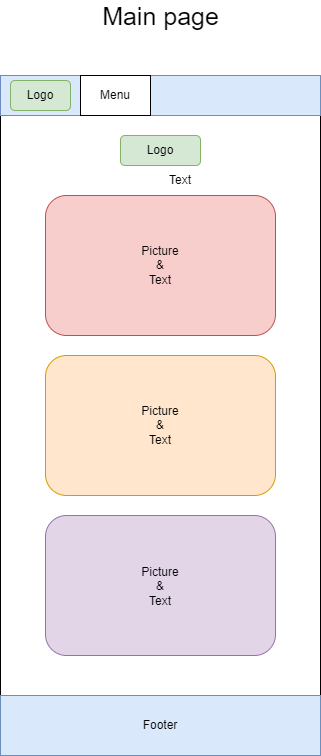

The diagram above was exported from draw.io. Its source (the exported page's mxGraphModel, read from the mxfile embedded in the PNG):
<mxGraphModel dx="1038" dy="539" grid="1" gridSize="10" guides="1" tooltips="1" connect="1" arrows="1" fold="1" page="1" pageScale="1" pageWidth="850" pageHeight="1100" math="0" shadow="0">
  <root>
    <mxCell id="0" />
    <mxCell id="1" parent="0" />
    <mxCell id="8ZCtPOWlvHlr9KFIksGW-3" value="" style="rounded=0;whiteSpace=wrap;html=1;" parent="1" vertex="1">
      <mxGeometry x="240" y="120" width="320" height="680" as="geometry" />
    </mxCell>
    <mxCell id="8ZCtPOWlvHlr9KFIksGW-4" value="" style="rounded=0;whiteSpace=wrap;html=1;fillColor=#dae8fc;strokeColor=#6c8ebf;" parent="1" vertex="1">
      <mxGeometry x="240" y="120" width="320" height="40" as="geometry" />
    </mxCell>
    <mxCell id="8ZCtPOWlvHlr9KFIksGW-5" value="" style="rounded=1;whiteSpace=wrap;html=1;fillColor=#d5e8d4;strokeColor=#82b366;" parent="1" vertex="1">
      <mxGeometry x="360" y="180" width="80" height="30" as="geometry" />
    </mxCell>
    <mxCell id="8ZCtPOWlvHlr9KFIksGW-6" value="Logo" style="text;html=1;align=center;verticalAlign=middle;whiteSpace=wrap;rounded=0;" parent="1" vertex="1">
      <mxGeometry x="370" y="180" width="60" height="30" as="geometry" />
    </mxCell>
    <mxCell id="8ZCtPOWlvHlr9KFIksGW-7" value="" style="rounded=1;whiteSpace=wrap;html=1;fillColor=#f8cecc;strokeColor=#b85450;" parent="1" vertex="1">
      <mxGeometry x="285" y="240" width="230" height="140" as="geometry" />
    </mxCell>
    <mxCell id="8ZCtPOWlvHlr9KFIksGW-9" value="Picture&lt;br&gt;&amp;amp;&lt;br&gt;Text" style="text;html=1;strokeColor=none;fillColor=none;align=center;verticalAlign=middle;whiteSpace=wrap;rounded=0;" parent="1" vertex="1">
      <mxGeometry x="370" y="292.5" width="60" height="35" as="geometry" />
    </mxCell>
    <mxCell id="8ZCtPOWlvHlr9KFIksGW-10" value="" style="rounded=1;whiteSpace=wrap;html=1;fillColor=#ffe6cc;strokeColor=#d79b00;" parent="1" vertex="1">
      <mxGeometry x="285" y="400" width="230" height="140" as="geometry" />
    </mxCell>
    <mxCell id="8ZCtPOWlvHlr9KFIksGW-11" value="" style="rounded=1;whiteSpace=wrap;html=1;fillColor=#e1d5e7;strokeColor=#9673a6;" parent="1" vertex="1">
      <mxGeometry x="285" y="560" width="230" height="140" as="geometry" />
    </mxCell>
    <mxCell id="8ZCtPOWlvHlr9KFIksGW-12" value="" style="rounded=0;whiteSpace=wrap;html=1;fillColor=#dae8fc;strokeColor=#6c8ebf;" parent="1" vertex="1">
      <mxGeometry x="240" y="740" width="320" height="60" as="geometry" />
    </mxCell>
    <mxCell id="8ZCtPOWlvHlr9KFIksGW-13" value="Picture&lt;br&gt;&amp;amp;&lt;br&gt;Text" style="text;html=1;strokeColor=none;fillColor=none;align=center;verticalAlign=middle;whiteSpace=wrap;rounded=0;" parent="1" vertex="1">
      <mxGeometry x="370" y="452.5" width="60" height="35" as="geometry" />
    </mxCell>
    <mxCell id="8ZCtPOWlvHlr9KFIksGW-14" value="Picture&lt;br&gt;&amp;amp;&lt;br&gt;Text" style="text;html=1;strokeColor=none;fillColor=none;align=center;verticalAlign=middle;whiteSpace=wrap;rounded=0;" parent="1" vertex="1">
      <mxGeometry x="370" y="613" width="60" height="35" as="geometry" />
    </mxCell>
    <mxCell id="8ZCtPOWlvHlr9KFIksGW-15" value="" style="rounded=1;whiteSpace=wrap;html=1;fillColor=#d5e8d4;strokeColor=#82b366;" parent="1" vertex="1">
      <mxGeometry x="250" y="125" width="60" height="30" as="geometry" />
    </mxCell>
    <mxCell id="8ZCtPOWlvHlr9KFIksGW-16" value="Logo" style="text;html=1;align=center;verticalAlign=middle;whiteSpace=wrap;rounded=0;" parent="1" vertex="1">
      <mxGeometry x="250" y="125" width="60" height="30" as="geometry" />
    </mxCell>
    <mxCell id="8ZCtPOWlvHlr9KFIksGW-17" value="" style="rounded=0;whiteSpace=wrap;html=1;" parent="1" vertex="1">
      <mxGeometry x="320" y="120" width="70" height="40" as="geometry" />
    </mxCell>
    <mxCell id="8ZCtPOWlvHlr9KFIksGW-18" value="Menu" style="text;html=1;strokeColor=none;fillColor=none;align=center;verticalAlign=middle;whiteSpace=wrap;rounded=0;" parent="1" vertex="1">
      <mxGeometry x="325" y="125" width="60" height="30" as="geometry" />
    </mxCell>
    <mxCell id="8ZCtPOWlvHlr9KFIksGW-19" value="Footer" style="text;html=1;strokeColor=none;fillColor=none;align=center;verticalAlign=middle;whiteSpace=wrap;rounded=0;" parent="1" vertex="1">
      <mxGeometry x="370" y="755" width="60" height="30" as="geometry" />
    </mxCell>
    <mxCell id="PVXjfr9sxejMHsNwS1aU-1" value="Text" style="text;html=1;strokeColor=none;fillColor=none;align=center;verticalAlign=middle;whiteSpace=wrap;rounded=0;" vertex="1" parent="1">
      <mxGeometry x="390" y="210" width="60" height="30" as="geometry" />
    </mxCell>
    <mxCell id="PVXjfr9sxejMHsNwS1aU-2" value="&lt;font style=&quot;font-size: 25px&quot;&gt;Main page&lt;/font&gt;" style="text;html=1;align=center;verticalAlign=middle;resizable=0;points=[];autosize=1;strokeColor=none;fillColor=none;" vertex="1" parent="1">
      <mxGeometry x="335" y="50" width="130" height="20" as="geometry" />
    </mxCell>
  </root>
</mxGraphModel>